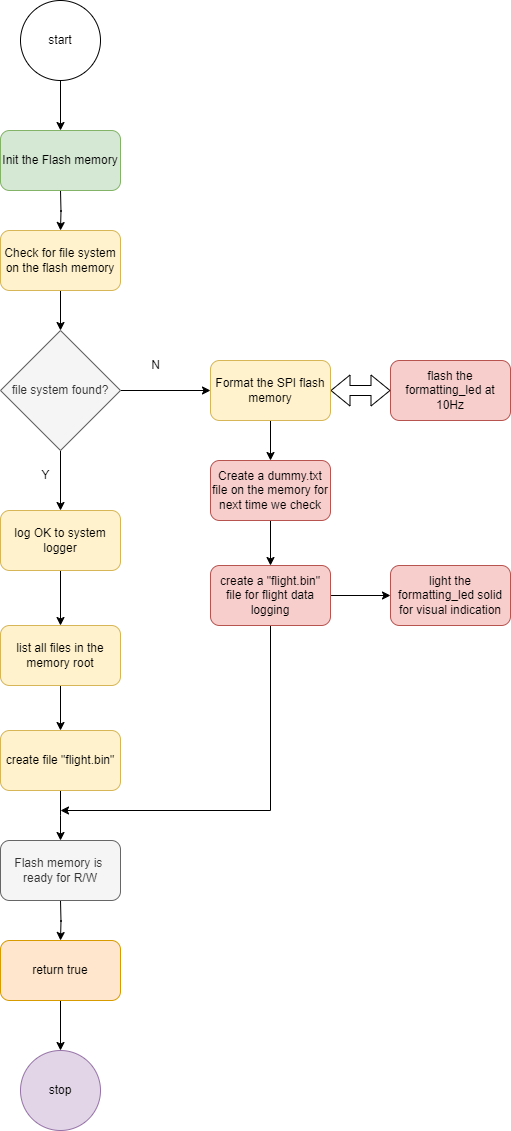

The diagram above was exported from draw.io. Its source (the exported page's mxGraphModel, read from the mxfile embedded in the PNG):
<mxGraphModel dx="1098" dy="1827" grid="1" gridSize="10" guides="1" tooltips="1" connect="1" arrows="1" fold="1" page="1" pageScale="1" pageWidth="1654" pageHeight="1169" math="0" shadow="0">
  <root>
    <mxCell id="0" />
    <mxCell id="1" parent="0" />
    <mxCell id="2" style="edgeStyle=orthogonalEdgeStyle;rounded=0;orthogonalLoop=1;jettySize=auto;html=1;entryX=0.5;entryY=0;entryDx=0;entryDy=0;" edge="1" parent="1">
      <mxGeometry relative="1" as="geometry">
        <mxPoint x="550" y="210" as="sourcePoint" />
        <mxPoint x="550" y="250" as="targetPoint" />
      </mxGeometry>
    </mxCell>
    <mxCell id="3" value="" style="edgeStyle=orthogonalEdgeStyle;rounded=0;orthogonalLoop=1;jettySize=auto;html=1;" edge="1" source="4" target="31" parent="1">
      <mxGeometry relative="1" as="geometry" />
    </mxCell>
    <mxCell id="4" value="log OK to system logger" style="rounded=1;whiteSpace=wrap;html=1;fillColor=#fff2cc;strokeColor=#d6b656;" vertex="1" parent="1">
      <mxGeometry x="490" y="530" width="120" height="60" as="geometry" />
    </mxCell>
    <mxCell id="5" value="" style="edgeStyle=orthogonalEdgeStyle;rounded=0;orthogonalLoop=1;jettySize=auto;html=1;" edge="1" source="6" parent="1">
      <mxGeometry relative="1" as="geometry">
        <mxPoint x="550" y="860" as="targetPoint" />
      </mxGeometry>
    </mxCell>
    <mxCell id="6" value="create file &quot;flight.bin&quot;" style="rounded=1;whiteSpace=wrap;html=1;fillColor=#fff2cc;strokeColor=#d6b656;" vertex="1" parent="1">
      <mxGeometry x="490" y="750" width="120" height="60" as="geometry" />
    </mxCell>
    <mxCell id="7" value="" style="edgeStyle=orthogonalEdgeStyle;rounded=0;orthogonalLoop=1;jettySize=auto;html=1;" edge="1" parent="1">
      <mxGeometry relative="1" as="geometry">
        <mxPoint x="550" y="920" as="sourcePoint" />
        <mxPoint x="550" y="960" as="targetPoint" />
      </mxGeometry>
    </mxCell>
    <mxCell id="8" style="edgeStyle=orthogonalEdgeStyle;rounded=0;orthogonalLoop=1;jettySize=auto;html=1;entryX=0.5;entryY=0;entryDx=0;entryDy=0;" edge="1" parent="1">
      <mxGeometry relative="1" as="geometry">
        <mxPoint x="550" y="1020" as="sourcePoint" />
        <mxPoint x="550" y="1070" as="targetPoint" />
      </mxGeometry>
    </mxCell>
    <mxCell id="9" style="edgeStyle=orthogonalEdgeStyle;rounded=0;orthogonalLoop=1;jettySize=auto;html=1;entryX=0.5;entryY=0;entryDx=0;entryDy=0;" edge="1" source="10" target="11" parent="1">
      <mxGeometry relative="1" as="geometry" />
    </mxCell>
    <mxCell id="10" value="start" style="ellipse;whiteSpace=wrap;html=1;aspect=fixed;" vertex="1" parent="1">
      <mxGeometry x="510" y="20" width="80" height="80" as="geometry" />
    </mxCell>
    <mxCell id="11" value="Init the Flash memory" style="rounded=1;whiteSpace=wrap;html=1;fillColor=#d5e8d4;strokeColor=#82b366;" vertex="1" parent="1">
      <mxGeometry x="490" y="150" width="120" height="60" as="geometry" />
    </mxCell>
    <mxCell id="12" value="flash the formatting_led at 10Hz" style="rounded=1;whiteSpace=wrap;html=1;fillColor=#f8cecc;strokeColor=#b85450;" vertex="1" parent="1">
      <mxGeometry x="880" y="380" width="120" height="60" as="geometry" />
    </mxCell>
    <mxCell id="13" value="" style="shape=flexArrow;endArrow=classic;startArrow=classic;html=1;rounded=0;exitX=1;exitY=0.5;exitDx=0;exitDy=0;entryX=0;entryY=0.5;entryDx=0;entryDy=0;" edge="1" target="12" parent="1">
      <mxGeometry width="100" height="100" relative="1" as="geometry">
        <mxPoint x="820" y="410" as="sourcePoint" />
        <mxPoint x="1020" y="490" as="targetPoint" />
      </mxGeometry>
    </mxCell>
    <mxCell id="14" value="stop" style="ellipse;whiteSpace=wrap;html=1;aspect=fixed;fillColor=#e1d5e7;strokeColor=#9673a6;" vertex="1" parent="1">
      <mxGeometry x="510" y="1070" width="80" height="80" as="geometry" />
    </mxCell>
    <mxCell id="15" value="" style="edgeStyle=orthogonalEdgeStyle;rounded=0;orthogonalLoop=1;jettySize=auto;html=1;" edge="1" source="16" target="25" parent="1">
      <mxGeometry relative="1" as="geometry" />
    </mxCell>
    <mxCell id="16" value="Format the SPI flash memory" style="rounded=1;whiteSpace=wrap;html=1;fillColor=#fff2cc;strokeColor=#d6b656;" vertex="1" parent="1">
      <mxGeometry x="700" y="380" width="120" height="60" as="geometry" />
    </mxCell>
    <mxCell id="17" value="" style="edgeStyle=orthogonalEdgeStyle;rounded=0;orthogonalLoop=1;jettySize=auto;html=1;" edge="1" source="19" target="16" parent="1">
      <mxGeometry relative="1" as="geometry" />
    </mxCell>
    <mxCell id="18" value="" style="edgeStyle=orthogonalEdgeStyle;rounded=0;orthogonalLoop=1;jettySize=auto;html=1;" edge="1" source="19" target="4" parent="1">
      <mxGeometry relative="1" as="geometry" />
    </mxCell>
    <mxCell id="19" value="file system found?" style="rhombus;whiteSpace=wrap;html=1;fillColor=#f5f5f5;fontColor=#333333;strokeColor=#666666;" vertex="1" parent="1">
      <mxGeometry x="490" y="350" width="120" height="120" as="geometry" />
    </mxCell>
    <mxCell id="20" value="" style="edgeStyle=orthogonalEdgeStyle;rounded=0;orthogonalLoop=1;jettySize=auto;html=1;" edge="1" source="21" target="19" parent="1">
      <mxGeometry relative="1" as="geometry" />
    </mxCell>
    <mxCell id="21" value="Check for file system on the flash memory" style="rounded=1;whiteSpace=wrap;html=1;fillColor=#fff2cc;strokeColor=#d6b656;" vertex="1" parent="1">
      <mxGeometry x="490" y="250" width="120" height="60" as="geometry" />
    </mxCell>
    <mxCell id="22" value="N" style="text;html=1;align=center;verticalAlign=middle;resizable=0;points=[];autosize=1;strokeColor=none;fillColor=none;" vertex="1" parent="1">
      <mxGeometry x="630" y="370" width="30" height="30" as="geometry" />
    </mxCell>
    <mxCell id="23" value="Y" style="text;html=1;align=center;verticalAlign=middle;resizable=0;points=[];autosize=1;strokeColor=none;fillColor=none;" vertex="1" parent="1">
      <mxGeometry x="520" y="480" width="30" height="30" as="geometry" />
    </mxCell>
    <mxCell id="24" value="" style="edgeStyle=orthogonalEdgeStyle;rounded=0;orthogonalLoop=1;jettySize=auto;html=1;" edge="1" source="25" target="28" parent="1">
      <mxGeometry relative="1" as="geometry" />
    </mxCell>
    <mxCell id="25" value="Create a dummy.txt file on the memory for next time we check" style="rounded=1;whiteSpace=wrap;html=1;fillColor=#f8cecc;strokeColor=#b85450;" vertex="1" parent="1">
      <mxGeometry x="700" y="480" width="120" height="60" as="geometry" />
    </mxCell>
    <mxCell id="26" value="" style="edgeStyle=orthogonalEdgeStyle;rounded=0;orthogonalLoop=1;jettySize=auto;html=1;" edge="1" source="28" target="29" parent="1">
      <mxGeometry relative="1" as="geometry" />
    </mxCell>
    <mxCell id="27" style="edgeStyle=orthogonalEdgeStyle;rounded=0;orthogonalLoop=1;jettySize=auto;html=1;" edge="1" source="28" parent="1">
      <mxGeometry relative="1" as="geometry">
        <mxPoint x="550" y="830" as="targetPoint" />
        <Array as="points">
          <mxPoint x="760" y="830" />
        </Array>
      </mxGeometry>
    </mxCell>
    <mxCell id="28" value="create a &quot;flight.bin&quot; file for flight data logging" style="rounded=1;whiteSpace=wrap;html=1;fillColor=#f8cecc;strokeColor=#b85450;" vertex="1" parent="1">
      <mxGeometry x="700" y="585" width="120" height="60" as="geometry" />
    </mxCell>
    <mxCell id="29" value="light the formatting_led solid for visual indication" style="rounded=1;whiteSpace=wrap;html=1;fillColor=#f8cecc;strokeColor=#b85450;" vertex="1" parent="1">
      <mxGeometry x="880" y="585" width="120" height="60" as="geometry" />
    </mxCell>
    <mxCell id="30" value="" style="edgeStyle=orthogonalEdgeStyle;rounded=0;orthogonalLoop=1;jettySize=auto;html=1;" edge="1" source="31" target="6" parent="1">
      <mxGeometry relative="1" as="geometry" />
    </mxCell>
    <mxCell id="31" value="list all files in the memory root" style="rounded=1;whiteSpace=wrap;html=1;fillColor=#fff2cc;strokeColor=#d6b656;" vertex="1" parent="1">
      <mxGeometry x="490" y="645" width="120" height="60" as="geometry" />
    </mxCell>
    <mxCell id="32" value="return true" style="rounded=1;whiteSpace=wrap;html=1;fillColor=#ffe6cc;strokeColor=#d79b00;" vertex="1" parent="1">
      <mxGeometry x="490" y="960" width="120" height="60" as="geometry" />
    </mxCell>
    <mxCell id="33" value="Flash memory is&amp;nbsp; ready for R/W" style="rounded=1;whiteSpace=wrap;html=1;fillColor=#f5f5f5;strokeColor=#666666;fontColor=#333333;" vertex="1" parent="1">
      <mxGeometry x="490" y="860" width="120" height="60" as="geometry" />
    </mxCell>
  </root>
</mxGraphModel>